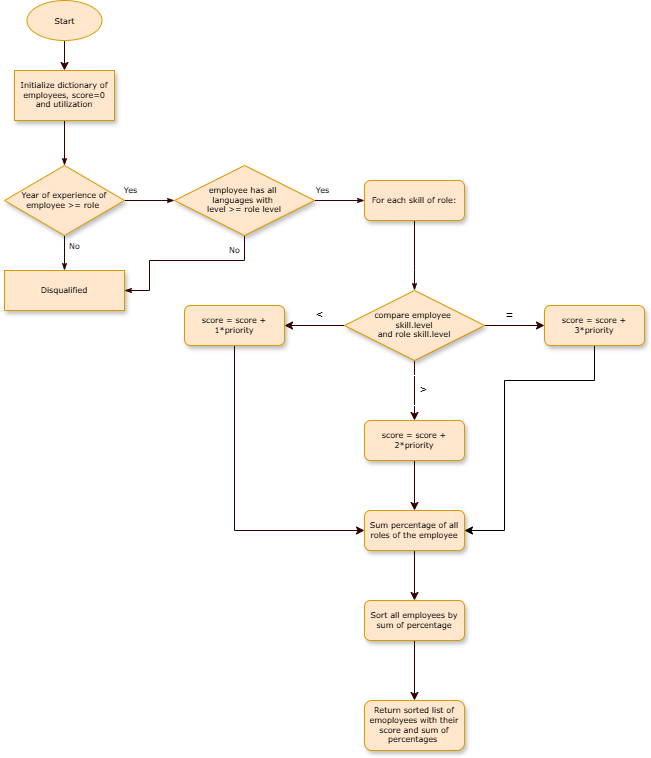

The diagram above was exported from draw.io. Its source (the exported page's mxGraphModel, read from the mxfile embedded in the PNG):
<mxGraphModel dx="794" dy="412" grid="1" gridSize="10" guides="1" tooltips="1" connect="1" arrows="1" fold="1" page="1" pageScale="1" pageWidth="1100" pageHeight="850" background="none" math="0" shadow="0">
  <root>
    <mxCell id="0" />
    <mxCell id="1" parent="0" />
    <mxCell id="60e70716793133e9-32" style="edgeStyle=orthogonalEdgeStyle;rounded=0;html=1;labelBackgroundColor=none;startSize=5;endArrow=classicThin;endFill=1;endSize=5;jettySize=auto;orthogonalLoop=1;strokeWidth=1;fontFamily=Verdana;fontSize=8;fillColor=#ffe6cc;strokeColor=#330000;" parent="1" source="60e70716793133e9-4" target="60e70716793133e9-5" edge="1">
      <mxGeometry relative="1" as="geometry" />
    </mxCell>
    <mxCell id="60e70716793133e9-4" value="&lt;div style=&quot;&quot;&gt;&lt;span style=&quot;background-color: transparent; color: light-dark(rgb(0, 0, 0), rgb(255, 255, 255));&quot;&gt;&lt;font face=&quot;Verdana&quot; style=&quot;font-size: 8px;&quot;&gt;Initialize dictionary of employees, score=0 and utilization&lt;/font&gt;&lt;/span&gt;&lt;/div&gt;" style="rounded=0;whiteSpace=wrap;html=1;shadow=1;labelBackgroundColor=none;strokeWidth=1;fontFamily=Verdana;fontSize=8;align=center;fillColor=#ffe6cc;strokeColor=#d79b00;" parent="1" vertex="1">
      <mxGeometry x="200" y="120" width="100" height="50" as="geometry" />
    </mxCell>
    <mxCell id="60e70716793133e9-33" value="Yes" style="edgeStyle=orthogonalEdgeStyle;rounded=0;html=1;labelBackgroundColor=none;startSize=5;endArrow=classicThin;endFill=1;endSize=5;jettySize=auto;orthogonalLoop=1;strokeWidth=1;fontFamily=Verdana;fontSize=8;fillColor=#ffe6cc;strokeColor=#330000;" parent="1" source="60e70716793133e9-5" target="60e70716793133e9-7" edge="1">
      <mxGeometry x="-0.76" y="10" relative="1" as="geometry">
        <mxPoint as="offset" />
      </mxGeometry>
    </mxCell>
    <mxCell id="60e70716793133e9-37" value="No" style="edgeStyle=orthogonalEdgeStyle;rounded=0;html=1;labelBackgroundColor=none;startSize=5;endArrow=classicThin;endFill=1;endSize=5;jettySize=auto;orthogonalLoop=1;strokeWidth=1;fontFamily=Verdana;fontSize=8;fillColor=#ffe6cc;strokeColor=#330000;" parent="1" source="60e70716793133e9-5" target="60e70716793133e9-9" edge="1">
      <mxGeometry x="-0.5" y="10" relative="1" as="geometry">
        <mxPoint as="offset" />
      </mxGeometry>
    </mxCell>
    <mxCell id="60e70716793133e9-5" value="Year of experience of employee &amp;gt;= role&amp;nbsp;" style="rhombus;whiteSpace=wrap;html=1;rounded=0;shadow=1;labelBackgroundColor=none;strokeWidth=1;fontFamily=Verdana;fontSize=8;align=center;fillColor=#ffe6cc;strokeColor=#d79b00;" parent="1" vertex="1">
      <mxGeometry x="190" y="215" width="120" height="70" as="geometry" />
    </mxCell>
    <mxCell id="60e70716793133e9-34" value="Yes" style="edgeStyle=orthogonalEdgeStyle;rounded=0;html=1;labelBackgroundColor=none;startSize=5;endArrow=classicThin;endFill=1;endSize=5;jettySize=auto;orthogonalLoop=1;strokeWidth=1;fontFamily=Verdana;fontSize=8;fillColor=#ffe6cc;strokeColor=#330000;" parent="1" source="60e70716793133e9-7" target="60e70716793133e9-8" edge="1">
      <mxGeometry x="-0.6667" y="10" relative="1" as="geometry">
        <mxPoint as="offset" />
      </mxGeometry>
    </mxCell>
    <mxCell id="60e70716793133e9-35" value="No" style="edgeStyle=orthogonalEdgeStyle;rounded=0;html=1;labelBackgroundColor=none;startSize=5;endArrow=classicThin;endFill=1;endSize=5;jettySize=auto;orthogonalLoop=1;strokeWidth=1;fontFamily=Verdana;fontSize=8;entryX=1;entryY=0.5;entryDx=0;entryDy=0;exitX=0.5;exitY=1;exitDx=0;exitDy=0;fillColor=#ffe6cc;strokeColor=#330000;" parent="1" source="60e70716793133e9-7" target="60e70716793133e9-9" edge="1">
      <mxGeometry x="-0.6" y="-10" relative="1" as="geometry">
        <mxPoint x="440" y="300" as="targetPoint" />
        <Array as="points">
          <mxPoint x="430" y="310" />
          <mxPoint x="335" y="310" />
          <mxPoint x="335" y="340" />
        </Array>
        <mxPoint as="offset" />
      </mxGeometry>
    </mxCell>
    <mxCell id="60e70716793133e9-7" value="employee has all&amp;nbsp;&lt;div&gt;languages with&amp;nbsp;&lt;/div&gt;&lt;div&gt;level &amp;gt;= role level&lt;/div&gt;" style="rhombus;whiteSpace=wrap;html=1;rounded=0;shadow=1;labelBackgroundColor=none;strokeWidth=1;fontFamily=Verdana;fontSize=8;align=center;fillColor=#ffe6cc;strokeColor=#d79b00;" parent="1" vertex="1">
      <mxGeometry x="360" y="215" width="140" height="70" as="geometry" />
    </mxCell>
    <mxCell id="60e70716793133e9-36" style="edgeStyle=orthogonalEdgeStyle;rounded=0;html=1;labelBackgroundColor=none;startSize=5;endArrow=classicThin;endFill=1;endSize=5;jettySize=auto;orthogonalLoop=1;strokeWidth=1;fontFamily=Verdana;fontSize=8;entryX=0.5;entryY=0;entryDx=0;entryDy=0;fillColor=#ffe6cc;strokeColor=#330000;" parent="1" source="60e70716793133e9-8" target="NYHiATp8t50beh1ob3W8-7" edge="1">
      <mxGeometry relative="1" as="geometry">
        <Array as="points">
          <mxPoint x="600" y="320" />
          <mxPoint x="600" y="320" />
        </Array>
        <mxPoint x="530" y="360" as="targetPoint" />
      </mxGeometry>
    </mxCell>
    <mxCell id="60e70716793133e9-8" value="For each skill of role:" style="rounded=1;whiteSpace=wrap;html=1;shadow=1;labelBackgroundColor=none;strokeWidth=1;fontFamily=Verdana;fontSize=8;align=center;fillColor=#ffe6cc;strokeColor=#d79b00;" parent="1" vertex="1">
      <mxGeometry x="550" y="230" width="100" height="40" as="geometry" />
    </mxCell>
    <mxCell id="60e70716793133e9-9" value="Disqualified" style="whiteSpace=wrap;html=1;rounded=0;shadow=1;labelBackgroundColor=none;strokeWidth=1;fontFamily=Verdana;fontSize=8;align=center;fillColor=#ffe6cc;strokeColor=#d79b00;" parent="1" vertex="1">
      <mxGeometry x="190" y="320" width="120" height="40" as="geometry" />
    </mxCell>
    <mxCell id="NYHiATp8t50beh1ob3W8-2" style="edgeStyle=orthogonalEdgeStyle;rounded=0;orthogonalLoop=1;jettySize=auto;html=1;exitX=0.5;exitY=1;exitDx=0;exitDy=0;entryX=0.5;entryY=0;entryDx=0;entryDy=0;fillColor=#ffe6cc;strokeColor=#330000;" edge="1" parent="1" source="NYHiATp8t50beh1ob3W8-1" target="60e70716793133e9-4">
      <mxGeometry relative="1" as="geometry" />
    </mxCell>
    <mxCell id="NYHiATp8t50beh1ob3W8-1" value="&lt;font face=&quot;Verdana&quot; style=&quot;font-size: 8px;&quot;&gt;Start&lt;/font&gt;" style="ellipse;whiteSpace=wrap;html=1;fillColor=#ffe6cc;strokeColor=#d79b00;" vertex="1" parent="1">
      <mxGeometry x="212.5" y="50" width="75" height="40" as="geometry" />
    </mxCell>
    <mxCell id="NYHiATp8t50beh1ob3W8-8" style="edgeStyle=orthogonalEdgeStyle;rounded=0;orthogonalLoop=1;jettySize=auto;html=1;exitX=1;exitY=0.5;exitDx=0;exitDy=0;entryX=0;entryY=0.5;entryDx=0;entryDy=0;fillColor=#ffe6cc;strokeColor=#330000;" edge="1" parent="1" source="NYHiATp8t50beh1ob3W8-7" target="NYHiATp8t50beh1ob3W8-13">
      <mxGeometry relative="1" as="geometry">
        <mxPoint x="730" y="375" as="targetPoint" />
      </mxGeometry>
    </mxCell>
    <mxCell id="NYHiATp8t50beh1ob3W8-16" value="" style="edgeStyle=orthogonalEdgeStyle;rounded=0;orthogonalLoop=1;jettySize=auto;html=1;fillColor=#ffe6cc;strokeColor=#330000;" edge="1" parent="1" source="NYHiATp8t50beh1ob3W8-7" target="NYHiATp8t50beh1ob3W8-15">
      <mxGeometry relative="1" as="geometry" />
    </mxCell>
    <mxCell id="NYHiATp8t50beh1ob3W8-19" value="" style="edgeStyle=orthogonalEdgeStyle;rounded=0;orthogonalLoop=1;jettySize=auto;html=1;fillColor=#ffe6cc;strokeColor=#330000;" edge="1" parent="1" source="NYHiATp8t50beh1ob3W8-7" target="NYHiATp8t50beh1ob3W8-18">
      <mxGeometry relative="1" as="geometry" />
    </mxCell>
    <mxCell id="NYHiATp8t50beh1ob3W8-7" value="compare employee&amp;nbsp;&lt;div&gt;skill.level&lt;div&gt;and role skill.level&lt;/div&gt;&lt;/div&gt;" style="rhombus;whiteSpace=wrap;html=1;rounded=0;shadow=1;labelBackgroundColor=none;strokeWidth=1;fontFamily=Verdana;fontSize=8;align=center;fillColor=#ffe6cc;strokeColor=#d79b00;" vertex="1" parent="1">
      <mxGeometry x="530" y="340" width="140" height="70" as="geometry" />
    </mxCell>
    <mxCell id="NYHiATp8t50beh1ob3W8-12" value="=" style="text;html=1;align=center;verticalAlign=middle;resizable=0;points=[];autosize=1;strokeColor=none;fillColor=none;" vertex="1" parent="1">
      <mxGeometry x="680" y="350" width="30" height="30" as="geometry" />
    </mxCell>
    <mxCell id="NYHiATp8t50beh1ob3W8-22" style="edgeStyle=orthogonalEdgeStyle;rounded=0;orthogonalLoop=1;jettySize=auto;html=1;entryX=1;entryY=0.5;entryDx=0;entryDy=0;fillColor=#ffe6cc;strokeColor=default;" edge="1" parent="1" source="NYHiATp8t50beh1ob3W8-13" target="NYHiATp8t50beh1ob3W8-21">
      <mxGeometry relative="1" as="geometry">
        <Array as="points">
          <mxPoint x="780" y="430" />
          <mxPoint x="690" y="430" />
          <mxPoint x="690" y="580" />
        </Array>
      </mxGeometry>
    </mxCell>
    <mxCell id="NYHiATp8t50beh1ob3W8-13" value="score = score + 3*priority" style="rounded=1;whiteSpace=wrap;html=1;shadow=1;labelBackgroundColor=none;strokeWidth=1;fontFamily=Verdana;fontSize=8;align=center;fillColor=#ffe6cc;strokeColor=#d79b00;" vertex="1" parent="1">
      <mxGeometry x="730" y="355" width="100" height="40" as="geometry" />
    </mxCell>
    <mxCell id="NYHiATp8t50beh1ob3W8-23" value="" style="edgeStyle=orthogonalEdgeStyle;rounded=0;orthogonalLoop=1;jettySize=auto;html=1;fillColor=#ffe6cc;strokeColor=#330000;" edge="1" parent="1" source="NYHiATp8t50beh1ob3W8-15" target="NYHiATp8t50beh1ob3W8-21">
      <mxGeometry relative="1" as="geometry" />
    </mxCell>
    <mxCell id="NYHiATp8t50beh1ob3W8-15" value="score = score + 2*priority" style="rounded=1;whiteSpace=wrap;html=1;shadow=1;labelBackgroundColor=none;strokeWidth=1;fontFamily=Verdana;fontSize=8;align=center;fillColor=#ffe6cc;strokeColor=#d79b00;" vertex="1" parent="1">
      <mxGeometry x="550" y="470" width="100" height="40" as="geometry" />
    </mxCell>
    <mxCell id="NYHiATp8t50beh1ob3W8-17" value="&amp;gt;" style="text;html=1;align=center;verticalAlign=middle;resizable=0;points=[];autosize=1;strokeColor=#FFFFFF;fillColor=none;" vertex="1" parent="1">
      <mxGeometry x="594" y="425" width="30" height="30" as="geometry" />
    </mxCell>
    <mxCell id="NYHiATp8t50beh1ob3W8-24" style="edgeStyle=orthogonalEdgeStyle;rounded=0;orthogonalLoop=1;jettySize=auto;html=1;exitX=0.5;exitY=1;exitDx=0;exitDy=0;entryX=0;entryY=0.5;entryDx=0;entryDy=0;fillColor=#ffe6cc;strokeColor=#330000;" edge="1" parent="1" source="NYHiATp8t50beh1ob3W8-18" target="NYHiATp8t50beh1ob3W8-21">
      <mxGeometry relative="1" as="geometry" />
    </mxCell>
    <mxCell id="NYHiATp8t50beh1ob3W8-18" value="score = score + 1*priority" style="rounded=1;whiteSpace=wrap;html=1;shadow=1;labelBackgroundColor=none;strokeWidth=1;fontFamily=Verdana;fontSize=8;align=center;fillColor=#ffe6cc;strokeColor=#d79b00;" vertex="1" parent="1">
      <mxGeometry x="370" y="355" width="100" height="40" as="geometry" />
    </mxCell>
    <mxCell id="NYHiATp8t50beh1ob3W8-20" value="&amp;lt;" style="text;html=1;align=center;verticalAlign=middle;resizable=0;points=[];autosize=1;strokeColor=none;fillColor=none;" vertex="1" parent="1">
      <mxGeometry x="490" y="350" width="30" height="30" as="geometry" />
    </mxCell>
    <mxCell id="NYHiATp8t50beh1ob3W8-26" value="" style="edgeStyle=orthogonalEdgeStyle;rounded=0;orthogonalLoop=1;jettySize=auto;html=1;fillColor=#ffe6cc;strokeColor=#330000;" edge="1" parent="1" source="NYHiATp8t50beh1ob3W8-21" target="NYHiATp8t50beh1ob3W8-25">
      <mxGeometry relative="1" as="geometry" />
    </mxCell>
    <mxCell id="NYHiATp8t50beh1ob3W8-21" value="Sum percentage of all roles of the employee" style="rounded=1;whiteSpace=wrap;html=1;shadow=1;labelBackgroundColor=none;strokeWidth=1;fontFamily=Verdana;fontSize=8;align=center;fillColor=#ffe6cc;strokeColor=#d79b00;" vertex="1" parent="1">
      <mxGeometry x="550" y="560" width="100" height="40" as="geometry" />
    </mxCell>
    <mxCell id="NYHiATp8t50beh1ob3W8-28" value="" style="edgeStyle=orthogonalEdgeStyle;rounded=0;orthogonalLoop=1;jettySize=auto;html=1;fillColor=#ffe6cc;strokeColor=#330000;" edge="1" parent="1" source="NYHiATp8t50beh1ob3W8-25" target="NYHiATp8t50beh1ob3W8-27">
      <mxGeometry relative="1" as="geometry" />
    </mxCell>
    <mxCell id="NYHiATp8t50beh1ob3W8-25" value="Sort all employees by sum of percentage" style="rounded=1;whiteSpace=wrap;html=1;shadow=1;labelBackgroundColor=none;strokeWidth=1;fontFamily=Verdana;fontSize=8;align=center;fillColor=#ffe6cc;strokeColor=#d79b00;" vertex="1" parent="1">
      <mxGeometry x="550" y="650" width="100" height="40" as="geometry" />
    </mxCell>
    <mxCell id="NYHiATp8t50beh1ob3W8-27" value="Return sorted list of emoployees with their score and sum of percentages&amp;nbsp;" style="rounded=1;whiteSpace=wrap;html=1;shadow=1;labelBackgroundColor=none;strokeWidth=1;fontFamily=Verdana;fontSize=8;align=center;fillColor=#ffe6cc;strokeColor=#d79b00;" vertex="1" parent="1">
      <mxGeometry x="550" y="750" width="100" height="50" as="geometry" />
    </mxCell>
  </root>
</mxGraphModel>